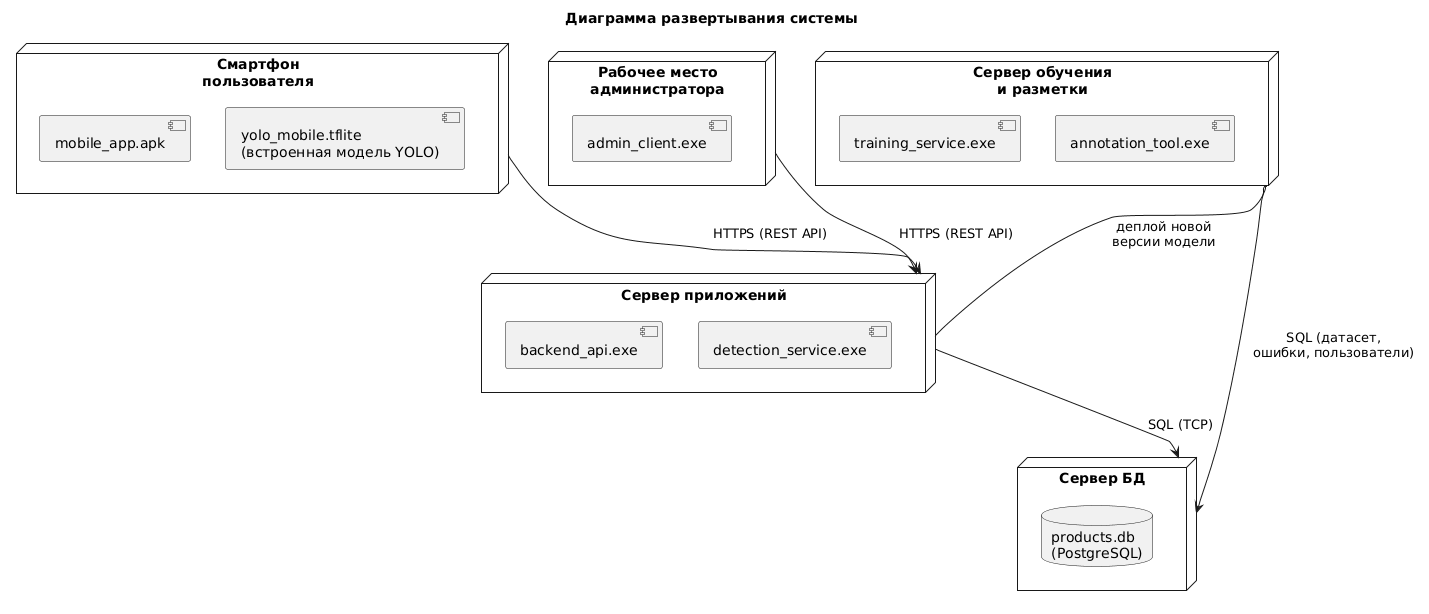

The diagram above was rendered by PlantUML. Its source (embedded in the PNG):
@startuml
title Диаграмма развертывания системы

' === Смартфон пользователя ===
node "Смартфон\nпользователя" as Phone {
    component "mobile_app.apk" as MobileClient
    component "yolo_mobile.tflite\n(встроенная модель YOLO)" as EmbeddedModel
}

' === Рабочее место администратора ===
node "Рабочее место\nадминистратора" as AdminHost {
    component "admin_client.exe" as AdminClient
}

' === Сервер приложений (прод) ===
node "Сервер приложений" as AppServer {
    component "backend_api.exe" as BackendAPI
    component "detection_service.exe" as DetectionService
}

' === Сервер обучения / разработки модели ===
node "Сервер обучения\nи разметки" as TrainServer {
    component "training_service.exe" as ProdTraining
    component "annotation_tool.exe" as AnnotationTool
}

' === Сервер БД ===
node "Сервер БД" as DBServer {
    database "products.db\n(PostgreSQL)" as PgDB
}

' === Соединения между узлами ===

' Клиентские приложения общаются с backend API
Phone --> AppServer      : HTTPS (REST API)
AdminHost --> AppServer  : HTTPS (REST API)

' Backend API работает с БД
AppServer --> DBServer   : SQL (TCP)

' Сервис обучения и инструмент разметки тоже используют БД
TrainServer --> DBServer : SQL (датасет,\nошибки, пользователи)

' Обновление модели детекции на сервере\n( доставки новых весов )
TrainServer -- AppServer : деплой новой\nверсии модели
@enduml